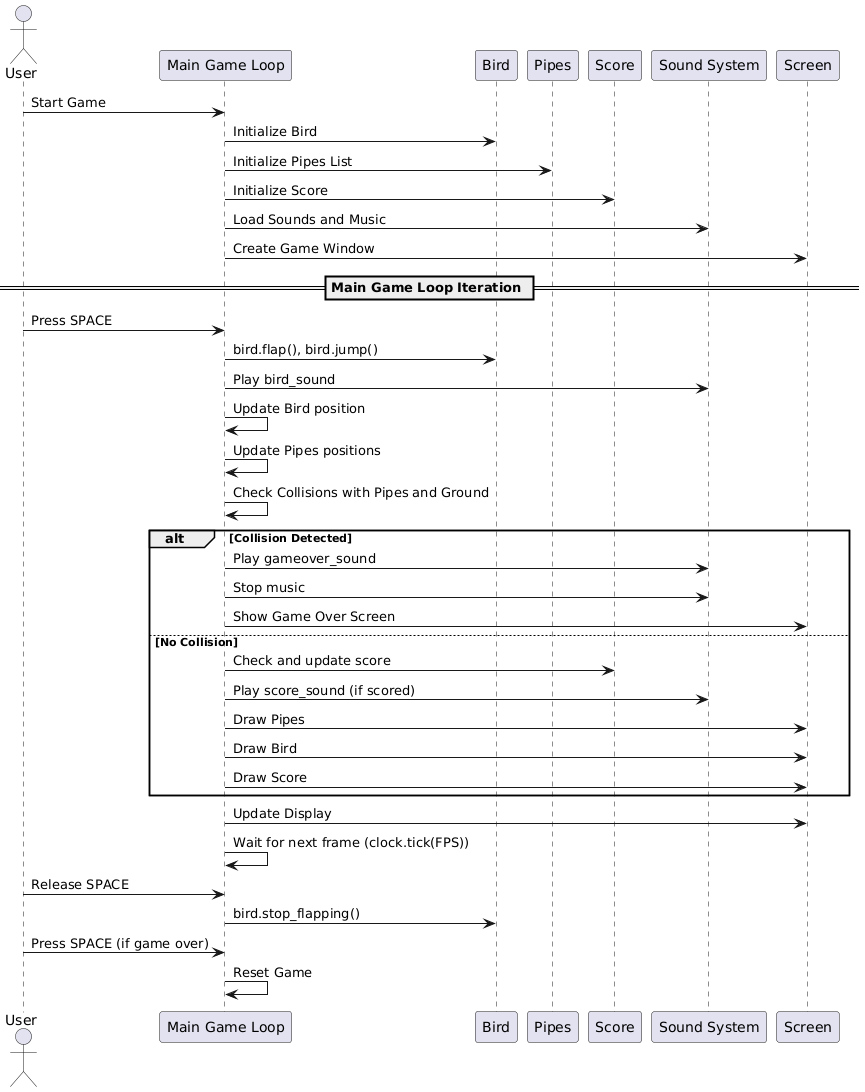

The diagram above was rendered by PlantUML. Its source (embedded in the PNG):
@startuml
actor User
participant "Main Game Loop" as Loop
participant Bird
participant Pipes
participant Score
participant "Sound System" as Sound
participant Screen

User -> Loop: Start Game
Loop -> Bird: Initialize Bird
Loop -> Pipes: Initialize Pipes List
Loop -> Score: Initialize Score
Loop -> Sound: Load Sounds and Music
Loop -> Screen: Create Game Window

== Main Game Loop Iteration ==
User -> Loop: Press SPACE
Loop -> Bird: bird.flap(), bird.jump()
Loop -> Sound: Play bird_sound
Loop -> Loop: Update Bird position
Loop -> Loop: Update Pipes positions
Loop -> Loop: Check Collisions with Pipes and Ground

alt Collision Detected
    Loop -> Sound: Play gameover_sound
    Loop -> Sound: Stop music
    Loop -> Screen: Show Game Over Screen
else No Collision
    Loop -> Score: Check and update score
    Loop -> Sound: Play score_sound (if scored)
    Loop -> Screen: Draw Pipes
    Loop -> Screen: Draw Bird
    Loop -> Screen: Draw Score
end

Loop -> Screen: Update Display
Loop -> Loop: Wait for next frame (clock.tick(FPS))

User -> Loop: Release SPACE
Loop -> Bird: bird.stop_flapping()

User -> Loop: Press SPACE (if game over)
Loop -> Loop: Reset Game
@enduml